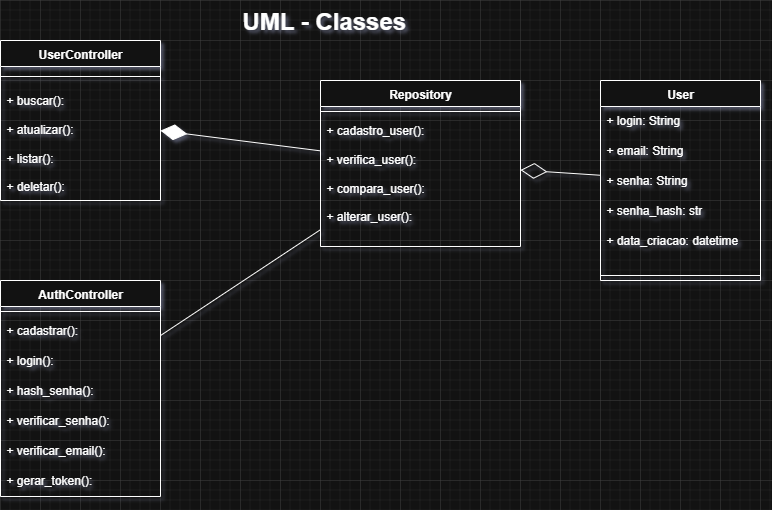

The diagram above was exported from draw.io. Its source (the exported page's mxGraphModel, read from the mxfile embedded in the PNG):
<mxGraphModel dx="1000" dy="619" grid="1" gridSize="10" guides="1" tooltips="1" connect="1" arrows="1" fold="1" page="1" pageScale="1" pageWidth="827" pageHeight="1169" math="0" shadow="0">
  <root>
    <mxCell id="0" />
    <mxCell id="1" parent="0" />
    <mxCell id="hY52Yzsewkn46zD84Z2t-14" value="&lt;h1 style=&quot;margin-top: 0px;&quot;&gt;&lt;font&gt;UML - Classes&lt;/font&gt;&lt;/h1&gt;" style="text;html=1;whiteSpace=wrap;overflow=hidden;rounded=0;fontFamily=Helvetica;" parent="1" vertex="1">
      <mxGeometry x="240" y="120" width="200" height="40" as="geometry" />
    </mxCell>
    <mxCell id="OL-9IikbA3m9rfLSTBBx-10" value="Repository" style="swimlane;fontStyle=1;align=center;verticalAlign=top;childLayout=stackLayout;horizontal=1;startSize=26;horizontalStack=0;resizeParent=1;resizeParentMax=0;resizeLast=0;collapsible=1;marginBottom=0;whiteSpace=wrap;html=1;fontFamily=Helvetica;" parent="1" vertex="1">
      <mxGeometry x="320" y="200" width="200" height="166" as="geometry" />
    </mxCell>
    <mxCell id="OL-9IikbA3m9rfLSTBBx-12" value="" style="line;strokeWidth=1;fillColor=none;align=left;verticalAlign=middle;spacingTop=-1;spacingLeft=3;spacingRight=3;rotatable=0;labelPosition=right;points=[];portConstraint=eastwest;strokeColor=inherit;fontFamily=Helvetica;" parent="OL-9IikbA3m9rfLSTBBx-10" vertex="1">
      <mxGeometry y="26" width="200" height="10" as="geometry" />
    </mxCell>
    <mxCell id="OL-9IikbA3m9rfLSTBBx-13" value="+ cadastro_user():&amp;nbsp;&lt;br&gt;&lt;br&gt;+ verifica_user():&amp;nbsp;&lt;br&gt;&lt;br&gt;+ compara_user():&amp;nbsp;&lt;br&gt;&lt;br&gt;+ alterar_user():&amp;nbsp;&lt;br&gt;&lt;div&gt;&lt;br&gt;&lt;/div&gt;" style="text;strokeColor=none;fillColor=none;align=left;verticalAlign=top;spacingLeft=4;spacingRight=4;overflow=hidden;rotatable=0;points=[[0,0.5],[1,0.5]];portConstraint=eastwest;whiteSpace=wrap;html=1;fontFamily=Helvetica;" parent="OL-9IikbA3m9rfLSTBBx-10" vertex="1">
      <mxGeometry y="36" width="200" height="130" as="geometry" />
    </mxCell>
    <mxCell id="OL-9IikbA3m9rfLSTBBx-25" value="UserController" style="swimlane;fontStyle=1;align=center;verticalAlign=top;childLayout=stackLayout;horizontal=1;startSize=26;horizontalStack=0;resizeParent=1;resizeParentMax=0;resizeLast=0;collapsible=1;marginBottom=0;whiteSpace=wrap;html=1;fontFamily=Helvetica;" parent="1" vertex="1">
      <mxGeometry y="160" width="160" height="160" as="geometry">
        <mxRectangle x="30" y="180" width="130" height="30" as="alternateBounds" />
      </mxGeometry>
    </mxCell>
    <mxCell id="OL-9IikbA3m9rfLSTBBx-27" value="" style="line;strokeWidth=1;fillColor=none;align=left;verticalAlign=middle;spacingTop=-1;spacingLeft=3;spacingRight=3;rotatable=0;labelPosition=right;points=[];portConstraint=eastwest;strokeColor=inherit;fontFamily=Helvetica;" parent="OL-9IikbA3m9rfLSTBBx-25" vertex="1">
      <mxGeometry y="26" width="160" height="20" as="geometry" />
    </mxCell>
    <mxCell id="OL-9IikbA3m9rfLSTBBx-26" value="+ buscar():&amp;nbsp;&lt;br&gt;&lt;br&gt;+ atualizar():&lt;br&gt;&lt;br&gt;+ listar():&lt;br&gt;&lt;div&gt;&lt;br&gt;+ deletar():&lt;/div&gt;" style="text;strokeColor=none;fillColor=none;align=left;verticalAlign=top;spacingLeft=4;spacingRight=4;overflow=hidden;rotatable=0;points=[[0,0.5],[1,0.5]];portConstraint=eastwest;whiteSpace=wrap;html=1;fontFamily=Helvetica;" parent="OL-9IikbA3m9rfLSTBBx-25" vertex="1">
      <mxGeometry y="46" width="160" height="114" as="geometry" />
    </mxCell>
    <mxCell id="OL-9IikbA3m9rfLSTBBx-29" value="&lt;div&gt;User&lt;/div&gt;" style="swimlane;fontStyle=1;align=center;verticalAlign=top;childLayout=stackLayout;horizontal=1;startSize=26;horizontalStack=0;resizeParent=1;resizeParentMax=0;resizeLast=0;collapsible=1;marginBottom=0;whiteSpace=wrap;html=1;fontFamily=Helvetica;" parent="1" vertex="1">
      <mxGeometry x="600" y="200" width="160" height="200" as="geometry" />
    </mxCell>
    <mxCell id="6Mbr857mbHwXebvwPtoy-4" value="+ login: String" style="text;strokeColor=none;fillColor=none;align=left;verticalAlign=top;spacingLeft=4;spacingRight=4;overflow=hidden;rotatable=0;points=[[0,0.5],[1,0.5]];portConstraint=eastwest;whiteSpace=wrap;html=1;fontFamily=Helvetica;" parent="OL-9IikbA3m9rfLSTBBx-29" vertex="1">
      <mxGeometry y="26" width="160" height="30" as="geometry" />
    </mxCell>
    <mxCell id="gPZcZ6BxTw2kvliMnTXv-1" value="+ email: String" style="text;strokeColor=none;fillColor=none;align=left;verticalAlign=top;spacingLeft=4;spacingRight=4;overflow=hidden;rotatable=0;points=[[0,0.5],[1,0.5]];portConstraint=eastwest;whiteSpace=wrap;html=1;fontFamily=Helvetica;" parent="OL-9IikbA3m9rfLSTBBx-29" vertex="1">
      <mxGeometry y="56" width="160" height="30" as="geometry" />
    </mxCell>
    <mxCell id="OL-9IikbA3m9rfLSTBBx-31" value="+ senha: String" style="text;strokeColor=none;fillColor=none;align=left;verticalAlign=top;spacingLeft=4;spacingRight=4;overflow=hidden;rotatable=0;points=[[0,0.5],[1,0.5]];portConstraint=eastwest;whiteSpace=wrap;html=1;fontFamily=Helvetica;" parent="OL-9IikbA3m9rfLSTBBx-29" vertex="1">
      <mxGeometry y="86" width="160" height="30" as="geometry" />
    </mxCell>
    <mxCell id="6Mbr857mbHwXebvwPtoy-1" value="+ senha_hash: str" style="text;strokeColor=none;fillColor=none;align=left;verticalAlign=top;spacingLeft=4;spacingRight=4;overflow=hidden;rotatable=0;points=[[0,0.5],[1,0.5]];portConstraint=eastwest;whiteSpace=wrap;html=1;fontFamily=Helvetica;" parent="OL-9IikbA3m9rfLSTBBx-29" vertex="1">
      <mxGeometry y="116" width="160" height="30" as="geometry" />
    </mxCell>
    <mxCell id="6Mbr857mbHwXebvwPtoy-2" value="+ data_criacao: datetime" style="text;strokeColor=none;fillColor=none;align=left;verticalAlign=top;spacingLeft=4;spacingRight=4;overflow=hidden;rotatable=0;points=[[0,0.5],[1,0.5]];portConstraint=eastwest;whiteSpace=wrap;html=1;fontFamily=Helvetica;" parent="OL-9IikbA3m9rfLSTBBx-29" vertex="1">
      <mxGeometry y="146" width="160" height="44" as="geometry" />
    </mxCell>
    <mxCell id="OL-9IikbA3m9rfLSTBBx-32" value="" style="line;strokeWidth=1;fillColor=none;align=left;verticalAlign=middle;spacingTop=-1;spacingLeft=3;spacingRight=3;rotatable=0;labelPosition=right;points=[];portConstraint=eastwest;strokeColor=inherit;fontFamily=Helvetica;" parent="OL-9IikbA3m9rfLSTBBx-29" vertex="1">
      <mxGeometry y="190" width="160" height="10" as="geometry" />
    </mxCell>
    <mxCell id="4C5MkT0r_ZJxlerJf0p_-1" value="AuthController" style="swimlane;fontStyle=1;align=center;verticalAlign=top;childLayout=stackLayout;horizontal=1;startSize=26;horizontalStack=0;resizeParent=1;resizeParentMax=0;resizeLast=0;collapsible=1;marginBottom=0;whiteSpace=wrap;html=1;fontFamily=Helvetica;" parent="1" vertex="1">
      <mxGeometry y="400" width="160" height="216" as="geometry" />
    </mxCell>
    <mxCell id="4C5MkT0r_ZJxlerJf0p_-3" value="" style="line;strokeWidth=1;fillColor=none;align=left;verticalAlign=middle;spacingTop=-1;spacingLeft=3;spacingRight=3;rotatable=0;labelPosition=right;points=[];portConstraint=eastwest;strokeColor=inherit;fontFamily=Helvetica;" parent="4C5MkT0r_ZJxlerJf0p_-1" vertex="1">
      <mxGeometry y="26" width="160" height="10" as="geometry" />
    </mxCell>
    <mxCell id="Wzt9Rib0-2NrtAa0TykC-1" value="+ cadastrar():" style="text;strokeColor=none;fillColor=none;align=left;verticalAlign=top;spacingLeft=4;spacingRight=4;overflow=hidden;rotatable=0;points=[[0,0.5],[1,0.5]];portConstraint=eastwest;whiteSpace=wrap;html=1;fontFamily=Helvetica;" vertex="1" parent="4C5MkT0r_ZJxlerJf0p_-1">
      <mxGeometry y="36" width="160" height="30" as="geometry" />
    </mxCell>
    <mxCell id="Wzt9Rib0-2NrtAa0TykC-2" value="+ login():" style="text;strokeColor=none;fillColor=none;align=left;verticalAlign=top;spacingLeft=4;spacingRight=4;overflow=hidden;rotatable=0;points=[[0,0.5],[1,0.5]];portConstraint=eastwest;whiteSpace=wrap;html=1;fontFamily=Helvetica;" vertex="1" parent="4C5MkT0r_ZJxlerJf0p_-1">
      <mxGeometry y="66" width="160" height="30" as="geometry" />
    </mxCell>
    <mxCell id="4C5MkT0r_ZJxlerJf0p_-4" value="+ hash_senha():" style="text;strokeColor=none;fillColor=none;align=left;verticalAlign=top;spacingLeft=4;spacingRight=4;overflow=hidden;rotatable=0;points=[[0,0.5],[1,0.5]];portConstraint=eastwest;whiteSpace=wrap;html=1;fontFamily=Helvetica;" parent="4C5MkT0r_ZJxlerJf0p_-1" vertex="1">
      <mxGeometry y="96" width="160" height="30" as="geometry" />
    </mxCell>
    <mxCell id="4C5MkT0r_ZJxlerJf0p_-5" value="+ verificar_senha():" style="text;strokeColor=none;fillColor=none;align=left;verticalAlign=top;spacingLeft=4;spacingRight=4;overflow=hidden;rotatable=0;points=[[0,0.5],[1,0.5]];portConstraint=eastwest;whiteSpace=wrap;html=1;fontFamily=Helvetica;" parent="4C5MkT0r_ZJxlerJf0p_-1" vertex="1">
      <mxGeometry y="126" width="160" height="30" as="geometry" />
    </mxCell>
    <mxCell id="1Cwf8PhG1ywy56WHzYNu-1" value="+ verificar_email():" style="text;strokeColor=none;fillColor=none;align=left;verticalAlign=top;spacingLeft=4;spacingRight=4;overflow=hidden;rotatable=0;points=[[0,0.5],[1,0.5]];portConstraint=eastwest;whiteSpace=wrap;html=1;fontFamily=Helvetica;" parent="4C5MkT0r_ZJxlerJf0p_-1" vertex="1">
      <mxGeometry y="156" width="160" height="30" as="geometry" />
    </mxCell>
    <mxCell id="4C5MkT0r_ZJxlerJf0p_-6" value="+ gerar_token():" style="text;strokeColor=none;fillColor=none;align=left;verticalAlign=top;spacingLeft=4;spacingRight=4;overflow=hidden;rotatable=0;points=[[0,0.5],[1,0.5]];portConstraint=eastwest;whiteSpace=wrap;html=1;fontFamily=Helvetica;" parent="4C5MkT0r_ZJxlerJf0p_-1" vertex="1">
      <mxGeometry y="186" width="160" height="30" as="geometry" />
    </mxCell>
    <mxCell id="MzWB0tVAcprTOWXb8ZRG-2" value="" style="endArrow=diamondThin;endFill=0;endSize=24;html=1;rounded=0;" parent="1" source="OL-9IikbA3m9rfLSTBBx-29" target="OL-9IikbA3m9rfLSTBBx-10" edge="1">
      <mxGeometry width="160" relative="1" as="geometry">
        <mxPoint x="40" y="500" as="sourcePoint" />
        <mxPoint x="200" y="500" as="targetPoint" />
      </mxGeometry>
    </mxCell>
    <mxCell id="MzWB0tVAcprTOWXb8ZRG-3" value="" style="endArrow=diamondThin;endFill=1;endSize=24;html=1;rounded=0;" parent="1" source="OL-9IikbA3m9rfLSTBBx-10" target="OL-9IikbA3m9rfLSTBBx-25" edge="1">
      <mxGeometry width="160" relative="1" as="geometry">
        <mxPoint x="70" y="450" as="sourcePoint" />
        <mxPoint x="230" y="450" as="targetPoint" />
      </mxGeometry>
    </mxCell>
    <mxCell id="Wzt9Rib0-2NrtAa0TykC-3" value="" style="endArrow=none;html=1;rounded=0;" edge="1" parent="1" source="4C5MkT0r_ZJxlerJf0p_-1" target="OL-9IikbA3m9rfLSTBBx-10">
      <mxGeometry width="50" height="50" relative="1" as="geometry">
        <mxPoint x="310" y="570" as="sourcePoint" />
        <mxPoint x="360" y="520" as="targetPoint" />
      </mxGeometry>
    </mxCell>
  </root>
</mxGraphModel>